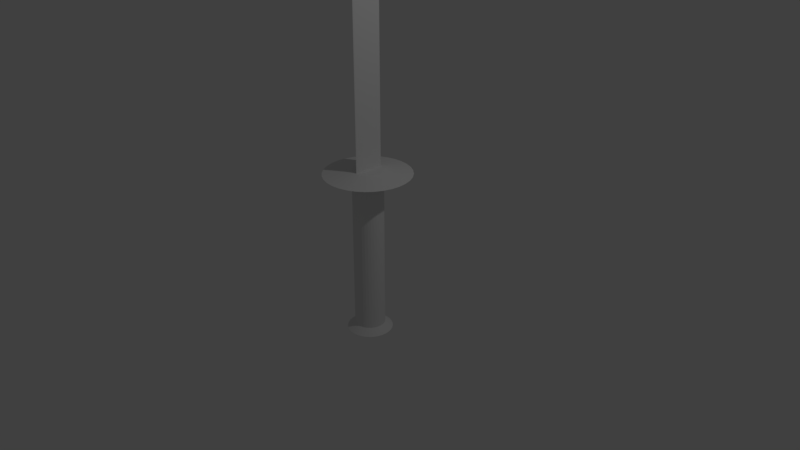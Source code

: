 # Source: Katana.blend  (saved by Blender 2.79.0; exported with 4.5.12 LTS)
import bpy
from mathutils import Matrix  # noqa: F401  (used for matrix-valued properties, if any)

bpy.ops.wm.read_factory_settings(use_empty=True)
scene = bpy.context.scene
scene.name = 'Scene'

# ---- collections
col_collection_1 = bpy.data.collections.new('Collection 1'); scene.collection.children.link(col_collection_1)

# ---- materials (node trees are filled in below, after node groups)
mat_goldblade = bpy.data.materials.new('GoldBlade')
mat_goldblade.alpha_threshold = 0.0
mat_goldblade.use_transparent_shadow = False
mat_goldblade.roughness = 0.5

# ---- material node trees

# ---- world
world_world = bpy.data.worlds.new('World'); scene.world = world_world
world_world.color = (0.05088, 0.05088, 0.05088)
world_world.use_sun_shadow = False
world_world.sun_shadow_jitter_overblur = 0.0
world_world.cycles.sampling_method = 'MANUAL'

# ---- cameras
cam_camera = bpy.data.cameras.new('Camera')
cam_camera.clip_end = 100.0
cam_camera.lens = 35.0
cam_camera.sensor_width = 32.0
cam_camera.sensor_height = 18.0
cam_camera.ortho_scale = 7.314
cam_camera.dof.focus_distance = 0.0
cam_camera.dof.aperture_fstop = 128.0

# ---- lights
light_lamp = bpy.data.lights.new('Lamp', 'POINT')
light_lamp.transmission_factor = 0.0
light_lamp.cutoff_distance = 30.0
light_lamp.energy = 100.0
light_lamp.shadow_buffer_clip_start = 1.001
light_lamp.shadow_soft_size = 0.1
light_lamp.shadow_maximum_resolution = 0.006
light_lamp.use_absolute_resolution = True

# ---- meshes
me_cylinder_001 = bpy.data.meshes.new('Cylinder.001')
me_cylinder_001.from_pydata([(0.0, 1.0, -1.028), (0.1951, 0.9808, -1.028), (0.3827, 0.9239, -1.028), (0.5556, 0.8315, -1.028), (0.7071, 0.7071, -1.028), (0.8315, 0.5556, -1.028), (0.9239, 0.3827, -1.028), (0.9808, 0.1951, -1.028), (1.0, 7.55e-08, -1.028), (0.9808, -0.1951, -1.028), (0.9239, -0.3827, -1.028), (0.8315, -0.5556, -1.028), (0.7071, -0.7071, -1.028), (0.5556, -0.8315, -1.028), (0.3827, -0.9239, -1.028), (0.1951, -0.9808, -1.028), (-3.258e-07, -1.0, -1.028), (-0.1951, -0.9808, -1.028), (-0.3827, -0.9239, -1.028), (-0.5556, -0.8315, -1.028), (-0.7071, -0.7071, -1.028), (-0.8315, -0.5556, -1.028), (-0.9239, -0.3827, -1.028), (-0.9808, -0.1951, -1.028), (-1.0, 9.656e-07, -1.028), (-0.9808, 0.1951, -1.028), (-0.9239, 0.3827, -1.028), (-0.8315, 0.5556, -1.028), (-0.7071, 0.7071, -1.028), (-0.5556, 0.8315, -1.028), (-0.3827, 0.9239, -1.028), (-0.1951, 0.9808, -1.028), (0.3827, 0.9239, 3.922), (0.1951, -0.9808, 3.535), (-0.7071, 0.7071, 3.878), (0.9239, -0.3827, 3.656), (-0.9808, -0.1951, 3.694), (0.8315, 0.5556, 3.847), (-0.3827, -0.9239, 3.546), (-0.1951, 0.9808, 3.933), (0.5556, -0.8315, 3.565), (-0.9239, 0.3827, 3.812), (1.0, 7.55e-08, 3.734), (-0.8315, -0.5556, 3.621), (0.5556, 0.8315, 3.903), (-3.258e-07, -1.0, 3.531), (-0.5556, 0.8315, 3.903), (0.8315, -0.5556, 3.621), (-1.0, 9.656e-07, 3.734), (0.9239, 0.3827, 3.812), (-0.5556, -0.8315, 3.565), (0.1951, 0.9808, 3.933), (0.0, 1.0, 3.937), (0.3827, -0.9239, 3.546), (-0.8315, 0.5556, 3.847), (0.9808, -0.1951, 3.694), (-0.9239, -0.3827, 3.656), (0.7071, 0.7071, 3.878), (-0.1951, -0.9808, 3.535), (-0.3827, 0.9239, 3.922), (0.7071, -0.7071, 3.59), (-0.9808, 0.1951, 3.774), (0.9808, 0.1951, 3.774), (-0.7071, -0.7071, 3.59)], [], [(0, 52, 51, 1), (1, 51, 32, 2), (2, 32, 44, 3), (3, 44, 57, 4), (4, 57, 37, 5), (5, 37, 49, 6), (6, 49, 62, 7), (7, 62, 42, 8), (8, 42, 55, 9), (9, 55, 35, 10), (10, 35, 47, 11), (11, 47, 60, 12), (12, 60, 40, 13), (13, 40, 53, 14), (14, 53, 33, 15), (15, 33, 45, 16), (16, 45, 58, 17), (17, 58, 38, 18), (18, 38, 50, 19), (19, 50, 63, 20), (20, 63, 43, 21), (21, 43, 56, 22), (22, 56, 36, 23), (23, 36, 48, 24), (24, 48, 61, 25), (25, 61, 41, 26), (26, 41, 54, 27), (27, 54, 34, 28), (28, 34, 46, 29), (29, 46, 59, 30), (30, 59, 39, 31), (31, 39, 52, 0), (0, 1, 2, 3, 4, 5, 6, 7, 8, 9, 10, 11, 12, 13, 14, 15, 16, 17, 18, 19, 20, 21, 22, 23, 24, 25, 26, 27, 28, 29, 30, 31)])
_uv = me_cylinder_001.uv_layers.new(name='UVMap')
_uv.uv.foreach_set('vector', [0.1115, 0.7513, 0.1115, 0.0, 0.1305, 0.0005906, 0.1305, 0.7513, 0.1305, 0.7513, 0.1305, 0.0005906, 0.1476, 0.00234, 0.1476, 0.7513, 0.1476, 0.7513, 0.1476, 0.00234, 0.1622, 0.00518, 0.1622, 0.7513, 0.3243, 3.607e-08, 0.3243, 0.7461, 0.3098, 0.7423, 0.3098, 1.804e-08, 0.3098, 1.804e-08, 0.3098, 0.7423, 0.2927, 0.7377, 0.2927, 3.607e-08, 0.2927, 3.607e-08, 0.2927, 0.7377, 0.2737, 0.7323, 0.2737, 3.607e-08, 0.2737, 3.607e-08, 0.2737, 0.7323, 0.2535, 0.7266, 0.2535, 1.804e-08, 0.2535, 1.804e-08, 0.2535, 0.7266, 0.233, 0.7206, 0.233, 1.804e-08, 0.233, 1.804e-08, 0.233, 0.7206, 0.2128, 0.7146, 0.2128, 1.804e-08, 0.2128, 1.804e-08, 0.2128, 0.7146, 0.1938, 0.7088, 0.1938, 1.804e-08, 0.1938, 1.804e-08, 0.1938, 0.7088, 0.1767, 0.7035, 0.1767, 0.0, 0.1767, 0.0, 0.1767, 0.7035, 0.1622, 0.6988, 0.1622, 1.804e-08, 0.4574, 0.6988, 0.4574, 0.0, 0.4745, 0.003822, 0.4745, 0.6988, 0.4745, 0.6988, 0.4745, 0.003822, 0.4935, 0.006663, 0.4935, 0.6988, 0.4935, 0.6988, 0.4935, 0.006663, 0.5136, 0.008412, 0.5136, 0.6988, 0.5136, 0.6988, 0.5136, 0.008412, 0.5342, 0.009003, 0.5342, 0.6988, 0.5342, 0.6988, 0.5342, 0.009003, 0.5544, 0.008412, 0.5544, 0.6988, 0.5544, 0.6988, 0.5544, 0.008412, 0.5734, 0.006663, 0.5734, 0.6988, 0.5734, 0.6988, 0.5734, 0.006663, 0.5905, 0.003823, 0.5905, 0.6988, 0.4574, 1.804e-08, 0.4574, 0.695, 0.4403, 0.6988, 0.4403, 1.804e-08, 0.4403, 1.804e-08, 0.4403, 0.6988, 0.4213, 0.7035, 0.4213, 0.0, 0.4213, 0.0, 0.4213, 0.7035, 0.4011, 0.7088, 0.4011, 0.0, 0.4011, 0.0, 0.4011, 0.7088, 0.3806, 0.7146, 0.3806, 1.804e-08, 0.3806, 1.804e-08, 0.3806, 0.7146, 0.3604, 0.7206, 0.3604, 0.0, 0.3604, 0.0, 0.3604, 0.7206, 0.3414, 0.7266, 0.3414, 0.0, 0.3414, 0.0, 0.3414, 0.7266, 0.3243, 0.7323, 0.3243, 1.804e-08, 1.438e-07, 0.7513, 0.0, 0.01897, 0.01454, 0.01366, 0.01454, 0.7513, 0.01454, 0.7513, 0.01454, 0.01366, 0.03164, 0.009003, 0.03164, 0.7513, 0.03164, 0.7513, 0.03164, 0.009003, 0.05063, 0.00518, 0.05063, 0.7513, 0.05063, 0.7513, 0.05063, 0.00518, 0.0708, 0.00234, 0.0708, 0.7513, 0.0708, 0.7513, 0.0708, 0.00234, 0.09136, 0.0005906, 0.09136, 0.7513, 0.09136, 0.7513, 0.09136, 0.0005906, 0.1115, 0.0, 0.1115, 0.7513, 0.5515, 1.0, 0.5313, 0.9942, 0.5123, 0.9829, 0.4952, 0.9664, 0.4807, 0.9454, 0.4693, 0.9207, 0.4614, 0.8933, 0.4574, 0.8643, 0.4574, 0.8346, 0.4614, 0.8055, 0.4693, 0.7781, 0.4807, 0.7534, 0.4952, 0.7325, 0.5123, 0.716, 0.5313, 0.7046, 0.5515, 0.6988, 0.5721, 0.6988, 0.5922, 0.7046, 0.6112, 0.716, 0.6283, 0.7325, 0.6429, 0.7534, 0.6543, 0.7781, 0.6621, 0.8055, 0.6662, 0.8346, 0.6662, 0.8643, 0.6621, 0.8933, 0.6543, 0.9207, 0.6429, 0.9454, 0.6283, 0.9664, 0.6112, 0.9829, 0.5922, 0.9942, 0.5721, 1.0])
me_cylinder_001.materials.append(mat_goldblade)
me_cylinder_001.use_remesh_preserve_volume = False
me_cylinder_001.use_remesh_preserve_attributes = False
me_cylinder_001.use_mirror_vertex_groups = False
me_cylinder_001.update()
me_cylinder = bpy.data.meshes.new('Cylinder')
me_cylinder.from_pydata([(0.0, 1.0, -1.0), (0.0, 1.0, 1.0), (0.1951, 0.9808, -1.0), (0.1951, 0.9808, 1.0), (0.3827, 0.9239, -1.0), (0.3827, 0.9239, 1.0), (0.5556, 0.8315, -1.0), (0.5556, 0.8315, 1.0), (0.7071, 0.7071, -1.0), (0.7071, 0.7071, 1.0), (0.8315, 0.5556, -1.0), (0.8315, 0.5556, 1.0), (0.9239, 0.3827, -1.0), (0.9239, 0.3827, 1.0), (0.9808, 0.1951, -1.0), (0.9808, 0.1951, 1.0), (1.0, 7.55e-08, -1.0), (1.0, 7.55e-08, 1.0), (0.9808, -0.1951, -1.0), (0.9808, -0.1951, 1.0), (0.9239, -0.3827, -1.0), (0.9239, -0.3827, 1.0), (0.8315, -0.5556, -1.0), (0.8315, -0.5556, 1.0), (0.7071, -0.7071, -1.0), (0.7071, -0.7071, 1.0), (0.5556, -0.8315, -1.0), (0.5556, -0.8315, 1.0), (0.3827, -0.9239, -1.0), (0.3827, -0.9239, 1.0), (0.1951, -0.9808, -1.0), (0.1951, -0.9808, 1.0), (-3.258e-07, -1.0, -1.0), (-3.258e-07, -1.0, 1.0), (-0.1951, -0.9808, -1.0), (-0.1951, -0.9808, 1.0), (-0.3827, -0.9239, -1.0), (-0.3827, -0.9239, 1.0), (-0.5556, -0.8315, -1.0), (-0.5556, -0.8315, 1.0), (-0.7071, -0.7071, -1.0), (-0.7071, -0.7071, 1.0), (-0.8315, -0.5556, -1.0), (-0.8315, -0.5556, 1.0), (-0.9239, -0.3827, -1.0), (-0.9239, -0.3827, 1.0), (-0.9808, -0.1951, -1.0), (-0.9808, -0.1951, 1.0), (-1.0, 9.656e-07, -1.0), (-1.0, 9.656e-07, 1.0), (-0.9808, 0.1951, -1.0), (-0.9808, 0.1951, 1.0), (-0.9239, 0.3827, -1.0), (-0.9239, 0.3827, 1.0), (-0.8315, 0.5556, -1.0), (-0.8315, 0.5556, 1.0), (-0.7071, 0.7071, -1.0), (-0.7071, 0.7071, 1.0), (-0.5556, 0.8315, -1.0), (-0.5556, 0.8315, 1.0), (-0.3827, 0.9239, -1.0), (-0.3827, 0.9239, 1.0), (-0.1951, 0.9808, -1.0), (-0.1951, 0.9808, 1.0), (-2.508e-07, 2.838, 1.125), (0.5537, 2.783, 1.125), (1.086, 2.622, 1.125), (1.577, 2.36, 1.125), (2.007, 2.007, 1.125), (2.36, 1.577, 1.125), (2.622, 1.086, 1.125), (2.783, 0.5537, 1.125), (2.838, -2.794e-07, 1.125), (2.783, -0.5537, 1.125), (2.622, -1.086, 1.125), (2.36, -1.577, 1.125), (2.007, -2.007, 1.125), (1.577, -2.36, 1.125), (1.086, -2.622, 1.125), (0.5537, -2.783, 1.125), (-1.175e-06, -2.838, 1.125), (-0.5537, -2.783, 1.125), (-1.086, -2.622, 1.125), (-1.577, -2.36, 1.125), (-2.007, -2.007, 1.125), (-2.36, -1.577, 1.125), (-2.622, -1.086, 1.125), (-2.783, -0.5537, 1.125), (-2.838, 2.247e-06, 1.125), (-2.783, 0.5537, 1.125), (-2.622, 1.086, 1.125), (-2.36, 1.577, 1.125), (-2.007, 2.007, 1.125), (-1.577, 2.36, 1.125), (-1.086, 2.622, 1.125), (-0.5536, 2.783, 1.125), (-4.298e-08, 1.044, 1.178), (0.2036, 1.024, 1.178), (0.3994, 0.9643, 1.178), (0.5798, 0.8678, 1.178), (0.738, 0.738, 1.178), (0.8678, 0.5799, 1.178), (0.9643, 0.3994, 1.178), (1.024, 0.2036, 1.178), (1.044, 1.422e-07, 1.178), (1.024, -0.2036, 1.178), (0.9643, -0.3994, 1.178), (0.8678, -0.5799, 1.178), (0.738, -0.738, 1.178), (0.5798, -0.8678, 1.178), (0.3994, -0.9643, 1.178), (0.2036, -1.024, 1.178), (-3.831e-07, -1.044, 1.178), (-0.2036, -1.024, 1.178), (-0.3994, -0.9643, 1.178), (-0.5799, -0.8678, 1.178), (-0.738, -0.738, 1.178), (-0.8678, -0.5798, 1.178), (-0.9643, -0.3994, 1.178), (-1.024, -0.2036, 1.178), (-1.044, 1.071e-06, 1.178), (-1.024, 0.2036, 1.178), (-0.9643, 0.3994, 1.178), (-0.8678, 0.5799, 1.178), (-0.738, 0.738, 1.178), (-0.5798, 0.8678, 1.178), (-0.3994, 0.9643, 1.178), (-0.2036, 1.024, 1.178), (0.0, 1.0, -1.0), (0.1951, 0.9808, -1.0), (0.3827, 0.9239, -1.0), (0.5556, 0.8315, -1.0), (0.7071, 0.7071, -1.0), (0.8315, 0.5556, -1.0), (0.9239, 0.3827, -1.0), (0.9808, 0.1951, -1.0), (1.0, 7.55e-08, -1.0), (0.9808, -0.1951, -1.0), (0.9239, -0.3827, -1.0), (0.8315, -0.5556, -1.0), (0.7071, -0.7071, -1.0), (0.5556, -0.8315, -1.0), (0.3827, -0.9239, -1.0), (0.1951, -0.9808, -1.0), (-3.258e-07, -1.0, -1.0), (-0.1951, -0.9808, -1.0), (-0.3827, -0.9239, -1.0), (-0.5556, -0.8315, -1.0), (-0.7071, -0.7071, -1.0), (-0.8315, -0.5556, -1.0), (-0.9239, -0.3827, -1.0), (-0.9808, -0.1951, -1.0), (-1.0, 9.656e-07, -1.0), (-0.9808, 0.1951, -1.0), (-0.9239, 0.3827, -1.0), (-0.8315, 0.5556, -1.0), (-0.7071, 0.7071, -1.0), (-0.5556, 0.8315, -1.0), (-0.3827, 0.9239, -1.0), (-0.1951, 0.9808, -1.0), (-5.977e-08, 1.503, -1.076), (0.2933, 1.474, -1.076), (0.5753, 1.389, -1.076), (0.8352, 1.25, -1.076), (1.063, 1.063, -1.076), (1.25, 0.8352, -1.076), (1.389, 0.5753, -1.076), (1.474, 0.2933, -1.076), (1.503, -2.995e-08, -1.076), (1.474, -0.2933, -1.076), (1.389, -0.5753, -1.076), (1.25, -0.8352, -1.076), (1.063, -1.063, -1.076), (0.8352, -1.25, -1.076), (0.5753, -1.389, -1.076), (0.2933, -1.474, -1.076), (-5.496e-07, -1.503, -1.076), (-0.2933, -1.474, -1.076), (-0.5753, -1.389, -1.076), (-0.8352, -1.25, -1.076), (-1.063, -1.063, -1.076), (-1.25, -0.8352, -1.076), (-1.389, -0.5753, -1.076), (-1.474, -0.2933, -1.076), (-1.503, 1.308e-06, -1.076), (-1.474, 0.2933, -1.076), (-1.389, 0.5753, -1.076), (-1.25, 0.8352, -1.076), (-1.063, 1.063, -1.076), (-0.8352, 1.25, -1.076), (-0.5753, 1.389, -1.076), (-0.2933, 1.474, -1.076), (1.083e-07, 0.07002, -1.076), (0.01366, 0.06868, -1.076), (0.0268, 0.06469, -1.076), (0.0389, 0.05822, -1.076), (0.04951, 0.04951, -1.076), (0.05822, 0.0389, -1.076), (0.06469, 0.0268, -1.076), (0.06868, 0.01366, -1.076), (0.07002, 2.661e-07, -1.076), (0.06868, -0.01366, -1.076), (0.06469, -0.0268, -1.076), (0.05822, -0.0389, -1.076), (0.04951, -0.04951, -1.076), (0.0389, -0.05822, -1.076), (0.0268, -0.06469, -1.076), (0.01366, -0.06868, -1.076), (8.544e-08, -0.07002, -1.076), (-0.01366, -0.06868, -1.076), (-0.0268, -0.06469, -1.076), (-0.0389, -0.05822, -1.076), (-0.04951, -0.04951, -1.076), (-0.05822, -0.0389, -1.076), (-0.06469, -0.0268, -1.076), (-0.06868, -0.01366, -1.076), (-0.07002, 3.284e-07, -1.076), (-0.06868, 0.01366, -1.076), (-0.06469, 0.0268, -1.076), (-0.05822, 0.0389, -1.076), (-0.04951, 0.04951, -1.076), (-0.0389, 0.05822, -1.076), (-0.0268, 0.06469, -1.076), (-0.01366, 0.06868, -1.076)], [], [(0, 1, 3, 2), (2, 3, 5, 4), (4, 5, 7, 6), (6, 7, 9, 8), (8, 9, 11, 10), (10, 11, 13, 12), (12, 13, 15, 14), (14, 15, 17, 16), (16, 17, 19, 18), (18, 19, 21, 20), (20, 21, 23, 22), (22, 23, 25, 24), (24, 25, 27, 26), (26, 27, 29, 28), (28, 29, 31, 30), (30, 31, 33, 32), (32, 33, 35, 34), (34, 35, 37, 36), (36, 37, 39, 38), (38, 39, 41, 40), (40, 41, 43, 42), (42, 43, 45, 44), (44, 45, 47, 46), (46, 47, 49, 48), (48, 49, 51, 50), (50, 51, 53, 52), (52, 53, 55, 54), (54, 55, 57, 56), (56, 57, 59, 58), (58, 59, 61, 60), (7, 5, 66, 67), (60, 61, 63, 62), (62, 63, 1, 0), (14, 16, 136, 135), (71, 70, 102, 103), (25, 23, 75, 76), (43, 41, 84, 85), (61, 59, 93, 94), (17, 15, 71, 72), (35, 33, 80, 81), (53, 51, 89, 90), (9, 7, 67, 68), (27, 25, 76, 77), (45, 43, 85, 86), (63, 61, 94, 95), (19, 17, 72, 73), (37, 35, 81, 82), (55, 53, 90, 91), (11, 9, 68, 69), (29, 27, 77, 78), (47, 45, 86, 87), (3, 1, 64, 65), (1, 63, 95, 64), (21, 19, 73, 74), (39, 37, 82, 83), (57, 55, 91, 92), (13, 11, 69, 70), (31, 29, 78, 79), (49, 47, 87, 88), (5, 3, 65, 66), (23, 21, 74, 75), (41, 39, 83, 84), (59, 57, 92, 93), (15, 13, 70, 71), (33, 31, 79, 80), (51, 49, 88, 89), (97, 96, 127, 126, 125, 124, 123, 122, 121, 120, 119, 118, 117, 116, 115, 114, 113, 112, 111, 110, 109, 108, 107, 106, 105, 104, 103, 102, 101, 100, 99, 98), (85, 84, 116, 117), (72, 71, 103, 104), (86, 85, 117, 118), (73, 72, 104, 105), (87, 86, 118, 119), (74, 73, 105, 106), (88, 87, 119, 120), (75, 74, 106, 107), (89, 88, 120, 121), (76, 75, 107, 108), (90, 89, 121, 122), (77, 76, 108, 109), (91, 90, 122, 123), (78, 77, 109, 110), (65, 64, 96, 97), (92, 91, 123, 124), (79, 78, 110, 111), (66, 65, 97, 98), (93, 92, 124, 125), (80, 79, 111, 112), (67, 66, 98, 99), (94, 93, 125, 126), (81, 80, 112, 113), (68, 67, 99, 100), (95, 94, 126, 127), (82, 81, 113, 114), (69, 68, 100, 101), (64, 95, 127, 96), (83, 82, 114, 115), (70, 69, 101, 102), (84, 83, 115, 116), (140, 141, 173, 172), (32, 34, 145, 144), (50, 52, 154, 153), (6, 8, 132, 131), (24, 26, 141, 140), (42, 44, 150, 149), (60, 62, 159, 158), (16, 18, 137, 136), (34, 36, 146, 145), (52, 54, 155, 154), (8, 10, 133, 132), (26, 28, 142, 141), (44, 46, 151, 150), (0, 2, 129, 128), (62, 0, 128, 159), (18, 20, 138, 137), (36, 38, 147, 146), (54, 56, 156, 155), (10, 12, 134, 133), (28, 30, 143, 142), (46, 48, 152, 151), (2, 4, 130, 129), (20, 22, 139, 138), (38, 40, 148, 147), (56, 58, 157, 156), (12, 14, 135, 134), (30, 32, 144, 143), (48, 50, 153, 152), (4, 6, 131, 130), (22, 24, 140, 139), (40, 42, 149, 148), (58, 60, 158, 157), (175, 176, 208, 207), (154, 155, 187, 186), (141, 142, 174, 173), (128, 129, 161, 160), (155, 156, 188, 187), (142, 143, 175, 174), (129, 130, 162, 161), (156, 157, 189, 188), (143, 144, 176, 175), (130, 131, 163, 162), (157, 158, 190, 189), (144, 145, 177, 176), (131, 132, 164, 163), (158, 159, 191, 190), (145, 146, 178, 177), (132, 133, 165, 164), (159, 128, 160, 191), (146, 147, 179, 178), (133, 134, 166, 165), (147, 148, 180, 179), (134, 135, 167, 166), (148, 149, 181, 180), (135, 136, 168, 167), (149, 150, 182, 181), (136, 137, 169, 168), (150, 151, 183, 182), (137, 138, 170, 169), (151, 152, 184, 183), (138, 139, 171, 170), (152, 153, 185, 184), (139, 140, 172, 171), (153, 154, 186, 185), (192, 193, 194, 195, 196, 197, 198, 199, 200, 201, 202, 203, 204, 205, 206, 207, 208, 209, 210, 211, 212, 213, 214, 215, 216, 217, 218, 219, 220, 221, 222, 223), (162, 163, 195, 194), (189, 190, 222, 221), (176, 177, 209, 208), (163, 164, 196, 195), (190, 191, 223, 222), (177, 178, 210, 209), (164, 165, 197, 196), (191, 160, 192, 223), (178, 179, 211, 210), (165, 166, 198, 197), (179, 180, 212, 211), (166, 167, 199, 198), (180, 181, 213, 212), (167, 168, 200, 199), (181, 182, 214, 213), (168, 169, 201, 200), (182, 183, 215, 214), (169, 170, 202, 201), (183, 184, 216, 215), (170, 171, 203, 202), (184, 185, 217, 216), (171, 172, 204, 203), (185, 186, 218, 217), (172, 173, 205, 204), (186, 187, 219, 218), (173, 174, 206, 205), (160, 161, 193, 192), (187, 188, 220, 219), (174, 175, 207, 206), (161, 162, 194, 193), (188, 189, 221, 220)])
me_cylinder.use_remesh_preserve_volume = False
me_cylinder.use_remesh_preserve_attributes = False
me_cylinder.use_mirror_vertex_groups = False
me_cylinder.update()

# ---- objects
ob_blade = bpy.data.objects.new('Blade', me_cylinder_001)
ob_handle = bpy.data.objects.new('Handle', me_cylinder)
ob_lamp = bpy.data.objects.new('Lamp', light_lamp)
ob_camera = bpy.data.objects.new('Camera', cam_camera)

# ---- transforms, parenting, visibility, modifiers, constraints
ob_blade.location = (0.009643, 0.00729, 2.104)
ob_blade.scale = (0.01, 0.2, 1.0)
ob_blade.lineart.crease_threshold = 0.0
ob_handle.location = (0.0, 0.0, 0.0)
ob_handle.scale = (0.2, 0.2, 1.0)
ob_handle.lineart.crease_threshold = 0.0
ob_lamp.location = (4.076, 1.005, 5.904)
ob_lamp.rotation_euler = (0.6503, 0.05522, 1.866)
ob_lamp.lock_rotations_4d = False
ob_lamp.empty_display_type = 'ARROWS'
ob_lamp.color = (0.0, 0.0, 0.0, 0.0)
ob_lamp.lineart.crease_threshold = 0.0
ob_camera.location = (7.481, -6.508, 5.344)
ob_camera.rotation_euler = (1.109, 0.0, 0.8149)
ob_camera.lock_rotations_4d = False
ob_camera.empty_display_type = 'ARROWS'
ob_camera.color = (0.0, 0.0, 0.0, 0.0)
ob_camera.display_type = 'WIRE'
ob_camera.lineart.crease_threshold = 0.0

# ---- collection membership
col_collection_1.objects.link(ob_blade)
col_collection_1.objects.link(ob_handle)
col_collection_1.objects.link(ob_lamp)
col_collection_1.objects.link(ob_camera)

# ---- scene / render settings (as saved in the file)
scene.camera = ob_camera
scene.frame_start = 1; scene.frame_end = 250; scene.frame_set(1)
scene.render.engine = 'BLENDER_EEVEE_NEXT'
scene.render.resolution_percentage = 50
scene.render.dither_intensity = 0.0
scene.cycles.use_denoising = False
scene.cycles.samples = 128
scene.cycles.sampling_pattern = 'TABULATED_SOBOL'
scene.cycles.use_adaptive_sampling = False
scene.cycles.use_light_tree = False
scene.cycles.blur_glossy = 0.0
scene.cycles.sample_clamp_indirect = 0.0
scene.view_settings.view_transform = 'Standard'
bpy.context.view_layer.update()
